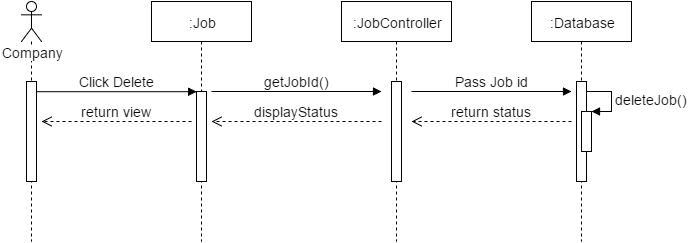

The diagram above was exported from draw.io. Its source (the exported page's mxGraphModel, read from the mxfile embedded in the PNG):
<mxGraphModel dx="1116" dy="408" grid="1" gridSize="10" guides="1" tooltips="1" connect="1" arrows="1" fold="1" page="1" pageScale="1.5" pageWidth="826" pageHeight="1169" math="0" shadow="0">
  <root>
    <mxCell id="0" />
    <mxCell id="1" parent="0" />
    <mxCell id="4a57e5a08cbf58c5-15" value="Company" style="shape=umlLifeline;participant=umlActor;perimeter=lifelinePerimeter;whiteSpace=wrap;html=1;container=1;collapsible=0;recursiveResize=0;verticalAlign=top;spacingTop=36;labelBackgroundColor=#ffffff;outlineConnect=0;fontSize=14;fontColor=none;" vertex="1" parent="1">
      <mxGeometry x="125" y="50" width="20" height="240" as="geometry" />
    </mxCell>
    <mxCell id="4a57e5a08cbf58c5-16" value="" style="html=1;points=[];perimeter=orthogonalPerimeter;fontSize=14;fontColor=none;" vertex="1" parent="4a57e5a08cbf58c5-15">
      <mxGeometry x="5" y="80" width="10" height="100" as="geometry" />
    </mxCell>
    <mxCell id="4a57e5a08cbf58c5-17" value=":Job" style="shape=umlLifeline;perimeter=lifelinePerimeter;whiteSpace=wrap;html=1;container=1;collapsible=0;recursiveResize=0;outlineConnect=0;fontSize=14;fontColor=none;" vertex="1" parent="1">
      <mxGeometry x="255" y="50" width="100" height="240" as="geometry" />
    </mxCell>
    <mxCell id="4a57e5a08cbf58c5-18" value="" style="html=1;points=[];perimeter=orthogonalPerimeter;fontSize=14;fontColor=none;" vertex="1" parent="4a57e5a08cbf58c5-17">
      <mxGeometry x="45" y="90" width="10" height="90" as="geometry" />
    </mxCell>
    <mxCell id="4a57e5a08cbf58c5-19" value="getJobId()" style="html=1;verticalAlign=bottom;endArrow=block;strokeColor=#000000;fontSize=14;fontColor=none;" edge="1" parent="4a57e5a08cbf58c5-17">
      <mxGeometry width="80" relative="1" as="geometry">
        <mxPoint x="60" y="90" as="sourcePoint" />
        <mxPoint x="230" y="90" as="targetPoint" />
      </mxGeometry>
    </mxCell>
    <mxCell id="4a57e5a08cbf58c5-20" value=":JobController" style="shape=umlLifeline;perimeter=lifelinePerimeter;whiteSpace=wrap;html=1;container=1;collapsible=0;recursiveResize=0;outlineConnect=0;fontSize=14;fontColor=none;" vertex="1" parent="1">
      <mxGeometry x="445" y="50" width="110" height="240" as="geometry" />
    </mxCell>
    <mxCell id="4a57e5a08cbf58c5-21" value="" style="html=1;points=[];perimeter=orthogonalPerimeter;fontSize=14;fontColor=none;" vertex="1" parent="4a57e5a08cbf58c5-20">
      <mxGeometry x="50" y="80" width="10" height="100" as="geometry" />
    </mxCell>
    <mxCell id="4a57e5a08cbf58c5-22" value="Pass Job id" style="html=1;verticalAlign=bottom;endArrow=block;strokeColor=#000000;fontSize=14;fontColor=none;" edge="1" parent="4a57e5a08cbf58c5-20">
      <mxGeometry width="80" relative="1" as="geometry">
        <mxPoint x="70" y="90" as="sourcePoint" />
        <mxPoint x="230" y="90" as="targetPoint" />
      </mxGeometry>
    </mxCell>
    <mxCell id="4a57e5a08cbf58c5-23" value="Click Delete" style="html=1;verticalAlign=bottom;endArrow=block;entryX=0;entryY=0;strokeColor=#000000;fontSize=14;fontColor=none;" edge="1" parent="1" source="4a57e5a08cbf58c5-16">
      <mxGeometry x="140" y="140.20000000000005" as="geometry">
        <mxPoint x="230" y="140" as="sourcePoint" />
        <mxPoint x="300.2000000000003" y="140.20000000000005" as="targetPoint" />
      </mxGeometry>
    </mxCell>
    <mxCell id="4a57e5a08cbf58c5-24" value=":Database" style="shape=umlLifeline;perimeter=lifelinePerimeter;whiteSpace=wrap;html=1;container=1;collapsible=0;recursiveResize=0;outlineConnect=0;fontSize=14;fontColor=none;" vertex="1" parent="1">
      <mxGeometry x="635" y="50" width="100" height="240" as="geometry" />
    </mxCell>
    <mxCell id="4a57e5a08cbf58c5-25" value="" style="html=1;points=[];perimeter=orthogonalPerimeter;fontSize=14;fontColor=none;" vertex="1" parent="4a57e5a08cbf58c5-24">
      <mxGeometry x="45" y="80" width="10" height="100" as="geometry" />
    </mxCell>
    <mxCell id="4a57e5a08cbf58c5-26" value="" style="html=1;points=[];perimeter=orthogonalPerimeter;fontSize=14;fontColor=none;" vertex="1" parent="4a57e5a08cbf58c5-24">
      <mxGeometry x="50" y="110" width="10" height="40" as="geometry" />
    </mxCell>
    <mxCell id="4a57e5a08cbf58c5-27" value="deleteJob()" style="edgeStyle=orthogonalEdgeStyle;html=1;align=left;spacingLeft=2;endArrow=block;rounded=0;entryX=1;entryY=0;strokeColor=#000000;fontSize=14;fontColor=none;" edge="1" parent="4a57e5a08cbf58c5-24" target="4a57e5a08cbf58c5-26">
      <mxGeometry relative="1" as="geometry">
        <mxPoint x="55" y="90" as="sourcePoint" />
        <Array as="points">
          <mxPoint x="80" y="90" />
        </Array>
      </mxGeometry>
    </mxCell>
    <mxCell id="4a57e5a08cbf58c5-28" value="return status" style="html=1;verticalAlign=bottom;endArrow=open;dashed=1;endSize=8;strokeColor=#000000;fontSize=14;fontColor=none;" edge="1" parent="1">
      <mxGeometry x="515" y="170" as="geometry">
        <mxPoint x="675" y="170" as="sourcePoint" />
        <mxPoint x="515" y="170" as="targetPoint" />
      </mxGeometry>
    </mxCell>
    <mxCell id="4a57e5a08cbf58c5-29" value="displayStatus" style="html=1;verticalAlign=bottom;endArrow=open;dashed=1;endSize=8;strokeColor=#000000;fontSize=14;fontColor=none;" edge="1" parent="1">
      <mxGeometry x="315" y="170" as="geometry">
        <mxPoint x="485" y="170" as="sourcePoint" />
        <mxPoint x="315" y="170" as="targetPoint" />
      </mxGeometry>
    </mxCell>
    <mxCell id="4a57e5a08cbf58c5-30" value="return view" style="html=1;verticalAlign=bottom;endArrow=open;dashed=1;endSize=8;strokeColor=#000000;fontSize=14;fontColor=none;" edge="1" parent="1">
      <mxGeometry x="145" y="170" as="geometry">
        <mxPoint x="295" y="170" as="sourcePoint" />
        <mxPoint x="145" y="170" as="targetPoint" />
      </mxGeometry>
    </mxCell>
  </root>
</mxGraphModel>